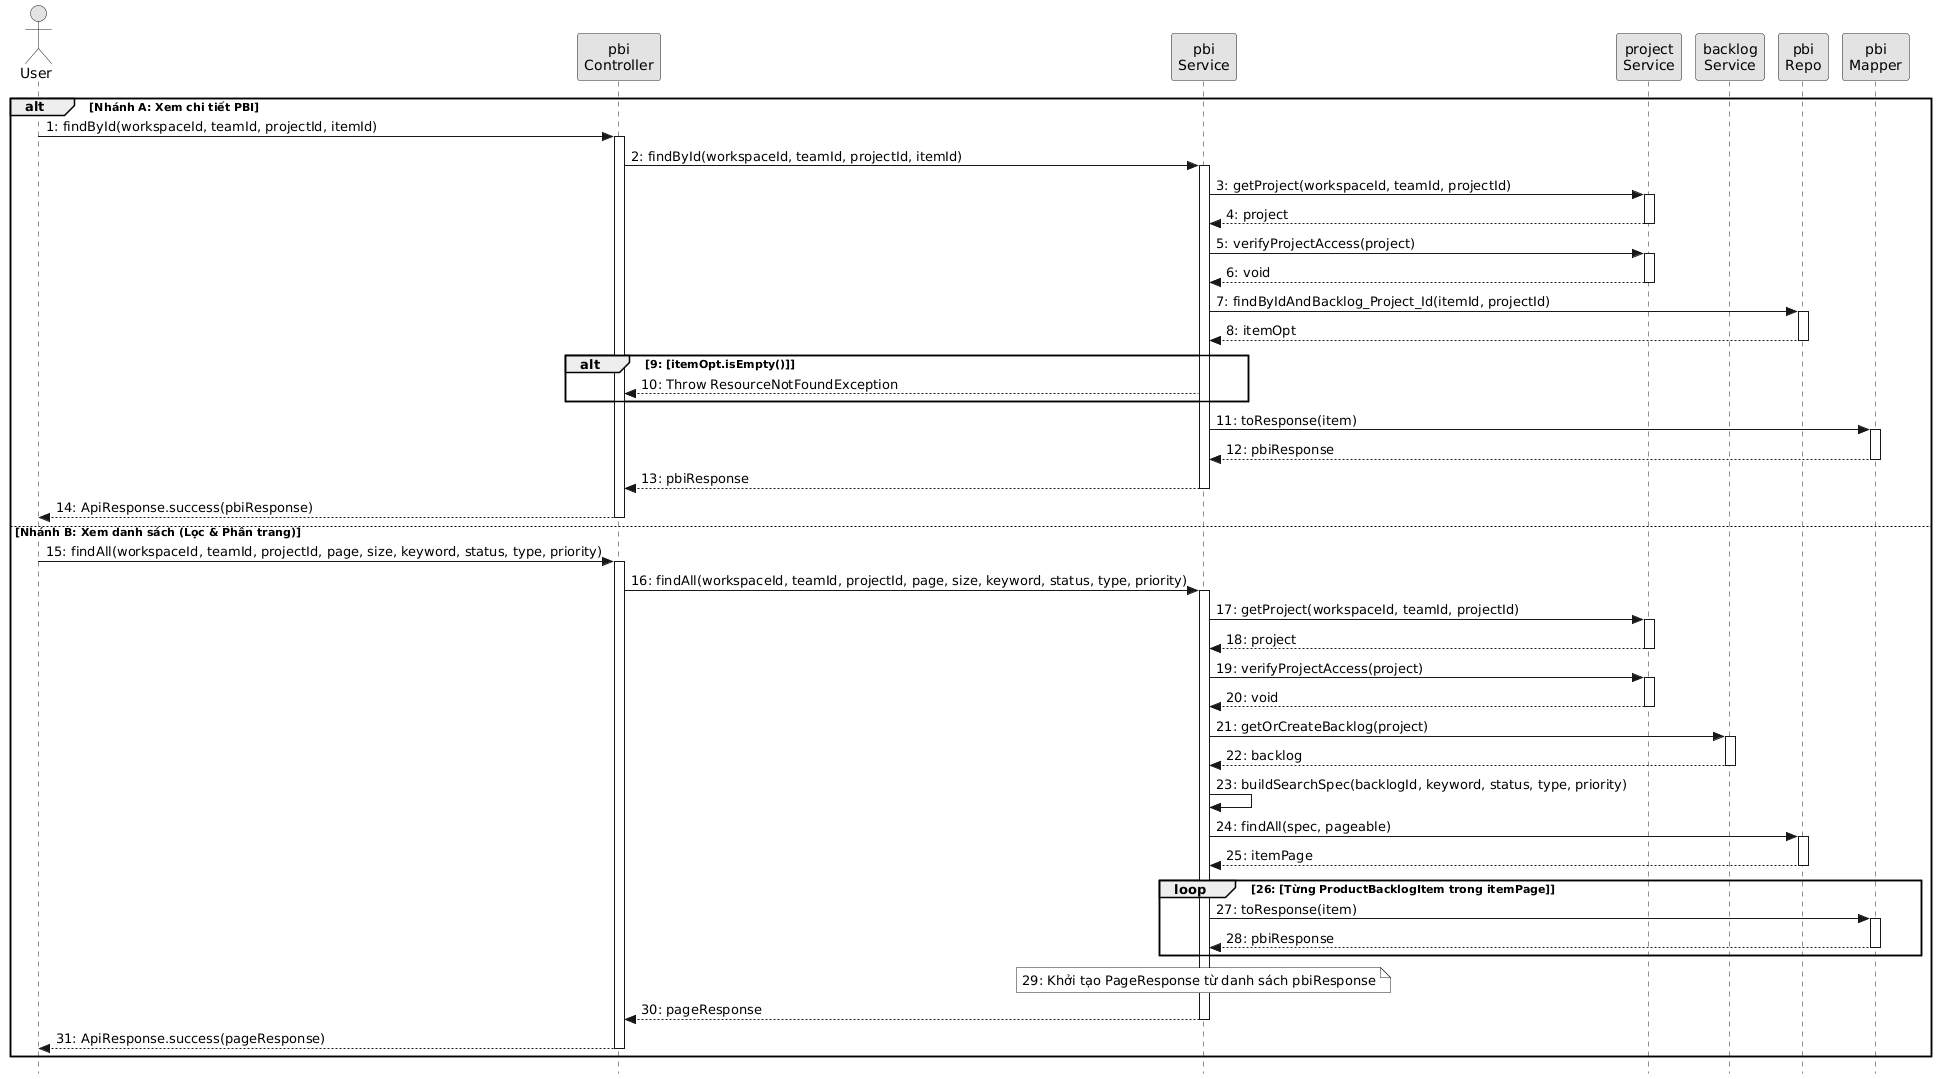

The diagram above was rendered by PlantUML. Its source (embedded in the PNG):
@startuml
skinparam style strictuml
skinparam monochrome true
skinparam ParticipantPadding 2
skinparam BoxPadding 0

actor "User" as actorUser
participant "pbi\nController" as pbiController
participant "pbi\nService" as pbiService
participant "project\nService" as projectService
participant "backlog\nService" as backlogService
participant "pbi\nRepo" as pbiRepo
participant "pbi\nMapper" as pbiMapper

alt Nhánh A: Xem chi tiết PBI
  actorUser -> pbiController ++ : 1: findById(workspaceId, teamId, projectId, itemId)
    pbiController -> pbiService ++ : 2: findById(workspaceId, teamId, projectId, itemId)
      pbiService -> projectService ++ : 3: getProject(workspaceId, teamId, projectId)
      return 4: project
      pbiService -> projectService ++ : 5: verifyProjectAccess(project)
      return 6: void
      
      pbiService -> pbiRepo ++ : 7: findByIdAndBacklog_Project_Id(itemId, projectId)
      return 8: itemOpt
      
      alt 9: [itemOpt.isEmpty()]
        pbiService --> pbiController : 10: Throw ResourceNotFoundException
      end
      
      pbiService -> pbiMapper ++ : 11: toResponse(item)
      return 12: pbiResponse
    return 13: pbiResponse
  return 14: ApiResponse.success(pbiResponse)

else Nhánh B: Xem danh sách (Lọc & Phân trang)
  actorUser -> pbiController ++ : 15: findAll(workspaceId, teamId, projectId, page, size, keyword, status, type, priority)
    pbiController -> pbiService ++ : 16: findAll(workspaceId, teamId, projectId, page, size, keyword, status, type, priority)
      pbiService -> projectService ++ : 17: getProject(workspaceId, teamId, projectId)
      return 18: project
      pbiService -> projectService ++ : 19: verifyProjectAccess(project)
      return 20: void
      
      pbiService -> backlogService ++ : 21: getOrCreateBacklog(project)
      return 22: backlog
      
      pbiService -> pbiService : 23: buildSearchSpec(backlogId, keyword, status, type, priority)
      
      pbiService -> pbiRepo ++ : 24: findAll(spec, pageable)
      return 25: itemPage
      
      loop 26: [Từng ProductBacklogItem trong itemPage]
        pbiService -> pbiMapper ++ : 27: toResponse(item)
        return 28: pbiResponse
      end
      
      note over pbiService: 29: Khởi tạo PageResponse từ danh sách pbiResponse
    return 30: pageResponse
  return 31: ApiResponse.success(pageResponse)
end
@endum